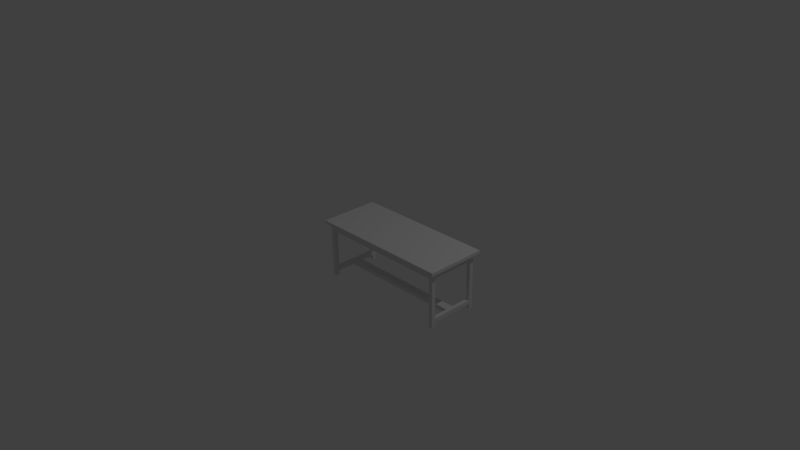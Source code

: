 # Source: table4.blend  (saved by Blender 2.73.0; exported with 4.5.12 LTS)
import bpy
from mathutils import Matrix  # noqa: F401  (used for matrix-valued properties, if any)

bpy.ops.wm.read_factory_settings(use_empty=True)
scene = bpy.context.scene
scene.name = 'Scene'

# ---- collections
col_collection_1 = bpy.data.collections.new('Collection 1'); scene.collection.children.link(col_collection_1)

# ---- world
world_world = bpy.data.worlds.new('World'); scene.world = world_world
world_world.color = (0.05088, 0.05088, 0.05088)
world_world.use_sun_shadow = False
world_world.sun_shadow_jitter_overblur = 0.0
world_world.cycles.sampling_method = 'MANUAL'
world_world.cycles.sample_map_resolution = 256

# ---- cameras
cam_camera = bpy.data.cameras.new('Camera')
cam_camera.clip_end = 100.0
cam_camera.lens = 35.0
cam_camera.sensor_width = 32.0
cam_camera.sensor_height = 18.0
cam_camera.ortho_scale = 7.314
cam_camera.dof.focus_distance = 0.0
cam_camera.dof.aperture_fstop = 128.0

# ---- lights
light_lamp = bpy.data.lights.new('Lamp', 'POINT')
light_lamp.transmission_factor = 0.0
light_lamp.cutoff_distance = 30.0
light_lamp.energy = 100.0
light_lamp.shadow_buffer_clip_start = 1.001
light_lamp.shadow_soft_size = 0.1
light_lamp.shadow_maximum_resolution = 0.006
light_lamp.use_absolute_resolution = True
light_lamp.cycles.use_multiple_importance_sampling = False

# ---- meshes
me_table4 = bpy.data.meshes.new('table4')
me_table4.from_pydata([(1700.0, 110.0, 100.0), (1700.0, 620.0, 100.0), (1700.0, 620.0, 50.0), (1700.0, 0.0, 50.0), (1700.0, 0.0, 100.0), (1700.0, 60.0, 100.0), (1700.0, 60.0, 325.0), (1700.0, 110.0, 325.0), (1700.0, 620.0, 700.0), (1700.0, 620.0, 650.0), (1700.0, 0.0, 700.0), (1700.0, 110.0, 650.0), (1700.0, 0.0, 650.0), (1700.0, 60.0, 650.0), (1700.0, 60.0, 425.0), (1700.0, 110.0, 425.0), (100.0, 60.0, 100.0), (100.0, 0.0, 100.0), (100.0, 0.0, 50.0), (100.0, 620.0, 50.0), (100.0, 620.0, 100.0), (100.0, 110.0, 100.0), (100.0, 110.0, 325.0), (100.0, 60.0, 325.0), (100.0, 620.0, 700.0), (100.0, 0.0, 700.0), (100.0, 60.0, 650.0), (100.0, 0.0, 650.0), (100.0, 620.0, 650.0), (100.0, 110.0, 650.0), (100.0, 110.0, 425.0), (100.0, 60.0, 425.0), (50.0, 620.0, 650.0), (50.0, 110.0, 650.0), (50.0, 0.0, 650.0), (50.0, 60.0, 650.0), (50.0, 620.0, 100.0), (50.0, 110.0, 100.0), (50.0, 0.0, 100.0), (50.0, 60.0, 100.0), (1750.0, 620.0, 650.0), (1750.0, 110.0, 650.0), (1750.0, 0.0, 650.0), (1750.0, 60.0, 650.0), (1750.0, 620.0, 100.0), (1750.0, 110.0, 100.0), (1750.0, 0.0, 100.0), (1750.0, 60.0, 100.0), (50.0, 700.0, 50.0), (0.0, 700.0, 0.0), (1800.0, 700.0, 0.0), (0.0, 700.0, 750.0), (50.0, 700.0, 700.0), (1800.0, 700.0, 750.0), (1750.0, 700.0, 700.0), (1750.0, 700.0, 50.0), (100.0, 700.0, 650.0), (1700.0, 700.0, 650.0), (100.0, 700.0, 100.0), (1700.0, 700.0, 100.0), (0.0, 740.0, 750.0), (0.0, 740.0, 0.0), (1800.0, 740.0, 750.0), (1800.0, 740.0, 0.0), (1750.0, 0.0, 50.0), (1750.0, 0.0, 700.0), (50.0, 0.0, 700.0), (50.0, 0.0, 50.0)], [], [(0, 1, 2), (3, 4, 5), (6, 7, 5), (5, 7, 0), (5, 0, 3), (3, 0, 2), (8, 9, 10), (10, 9, 11), (12, 10, 13), (13, 10, 11), (13, 11, 14), (14, 11, 15), (16, 17, 18), (19, 20, 21), (22, 23, 21), (21, 23, 16), (21, 16, 19), (19, 16, 18), (24, 25, 26), (26, 25, 27), (28, 24, 29), (29, 24, 26), (29, 26, 30), (30, 26, 31), (32, 28, 33), (33, 28, 29), (27, 34, 26), (26, 34, 35), (20, 36, 21), (21, 36, 37), (38, 17, 39), (39, 17, 16), (9, 40, 11), (11, 40, 41), (42, 12, 43), (43, 12, 13), (44, 1, 45), (45, 1, 0), (4, 46, 5), (5, 46, 47), (48, 49, 50), (49, 48, 51), (51, 48, 52), (51, 52, 53), (53, 52, 54), (53, 54, 50), (50, 54, 55), (50, 55, 48), (56, 57, 28), (28, 57, 9), (20, 1, 58), (58, 1, 59), (57, 59, 9), (9, 59, 1), (59, 57, 58), (58, 57, 56), (60, 61, 51), (51, 61, 49), (62, 60, 53), (53, 60, 51), (63, 62, 50), (50, 62, 53), (61, 63, 49), (49, 63, 50), (62, 63, 60), (60, 63, 61), (47, 46, 64), (54, 65, 43), (43, 65, 42), (64, 55, 47), (47, 55, 45), (47, 45, 43), (43, 45, 41), (43, 41, 54), (54, 41, 40), (54, 40, 55), (55, 40, 44), (55, 44, 45), (10, 65, 8), (8, 65, 54), (8, 54, 24), (24, 54, 52), (24, 52, 25), (25, 52, 66), (10, 12, 65), (65, 12, 42), (18, 67, 19), (19, 67, 48), (19, 48, 2), (2, 48, 55), (2, 55, 3), (3, 55, 64), (4, 3, 46), (46, 3, 64), (35, 34, 66), (33, 37, 39), (39, 35, 33), (33, 35, 66), (33, 66, 32), (32, 66, 52), (32, 52, 36), (36, 52, 48), (36, 48, 37), (37, 48, 67), (37, 67, 39), (39, 67, 38), (66, 34, 25), (25, 34, 27), (38, 67, 17), (17, 67, 18), (44, 40, 1), (1, 40, 9), (19, 2, 20), (20, 2, 1), (8, 24, 9), (9, 24, 28), (28, 20, 56), (56, 20, 58), (32, 36, 28), (28, 36, 20), (22, 21, 37), (15, 11, 41), (45, 0, 7), (33, 29, 30), (41, 45, 15), (15, 45, 7), (15, 7, 30), (30, 7, 22), (30, 22, 33), (33, 22, 37), (47, 43, 14), (14, 43, 13), (31, 26, 35), (39, 16, 23), (5, 47, 6), (6, 47, 14), (6, 14, 23), (23, 14, 31), (23, 31, 39), (39, 31, 35), (7, 6, 22), (22, 6, 23), (14, 15, 31), (31, 15, 30)])
me_table4.use_remesh_preserve_volume = False
me_table4.use_remesh_preserve_attributes = False
me_table4.use_mirror_vertex_groups = False
me_table4.update()

# ---- objects
ob_table4 = bpy.data.objects.new('table4', me_table4)
ob_lamp = bpy.data.objects.new('Lamp', light_lamp)
ob_camera = bpy.data.objects.new('Camera', cam_camera)

# ---- transforms, parenting, visibility, modifiers, constraints
ob_table4.location = (0.0, 0.0, 0.0)
ob_table4.rotation_euler = (1.571, 0.0, 0.0)
ob_table4.scale = (0.001, 0.001, 0.001)
ob_table4.lineart.crease_threshold = 0.0
ob_lamp.location = (4.076, 1.005, 5.904)
ob_lamp.rotation_euler = (0.6503, 0.05522, 1.866)
ob_lamp.lock_rotations_4d = False
ob_lamp.empty_display_type = 'ARROWS'
ob_lamp.color = (0.0, 0.0, 0.0, 0.0)
ob_lamp.lineart.crease_threshold = 0.0
ob_camera.location = (7.481, -6.508, 5.344)
ob_camera.rotation_euler = (1.109, 0.01082, 0.8149)
ob_camera.lock_rotations_4d = False
ob_camera.empty_display_type = 'ARROWS'
ob_camera.color = (0.0, 0.0, 0.0, 0.0)
ob_camera.display_type = 'WIRE'
ob_camera.lineart.crease_threshold = 0.0

# ---- collection membership
col_collection_1.objects.link(ob_table4)
col_collection_1.objects.link(ob_lamp)
col_collection_1.objects.link(ob_camera)

# ---- scene / render settings (as saved in the file)
scene.camera = ob_camera
scene.frame_start = 1; scene.frame_end = 250; scene.frame_set(1)
scene.render.engine = 'BLENDER_EEVEE_NEXT'
scene.render.resolution_percentage = 50
scene.render.dither_intensity = 0.0
scene.cycles.use_denoising = False
scene.cycles.samples = 10
scene.cycles.sampling_pattern = 'TABULATED_SOBOL'
scene.cycles.light_sampling_threshold = 0.0
scene.cycles.use_adaptive_sampling = False
scene.cycles.use_light_tree = False
scene.cycles.blur_glossy = 0.0
scene.cycles.pixel_filter_type = 'GAUSSIAN'
scene.cycles.sample_clamp_indirect = 0.0
scene.view_settings.view_transform = 'Standard'
bpy.context.view_layer.update()
